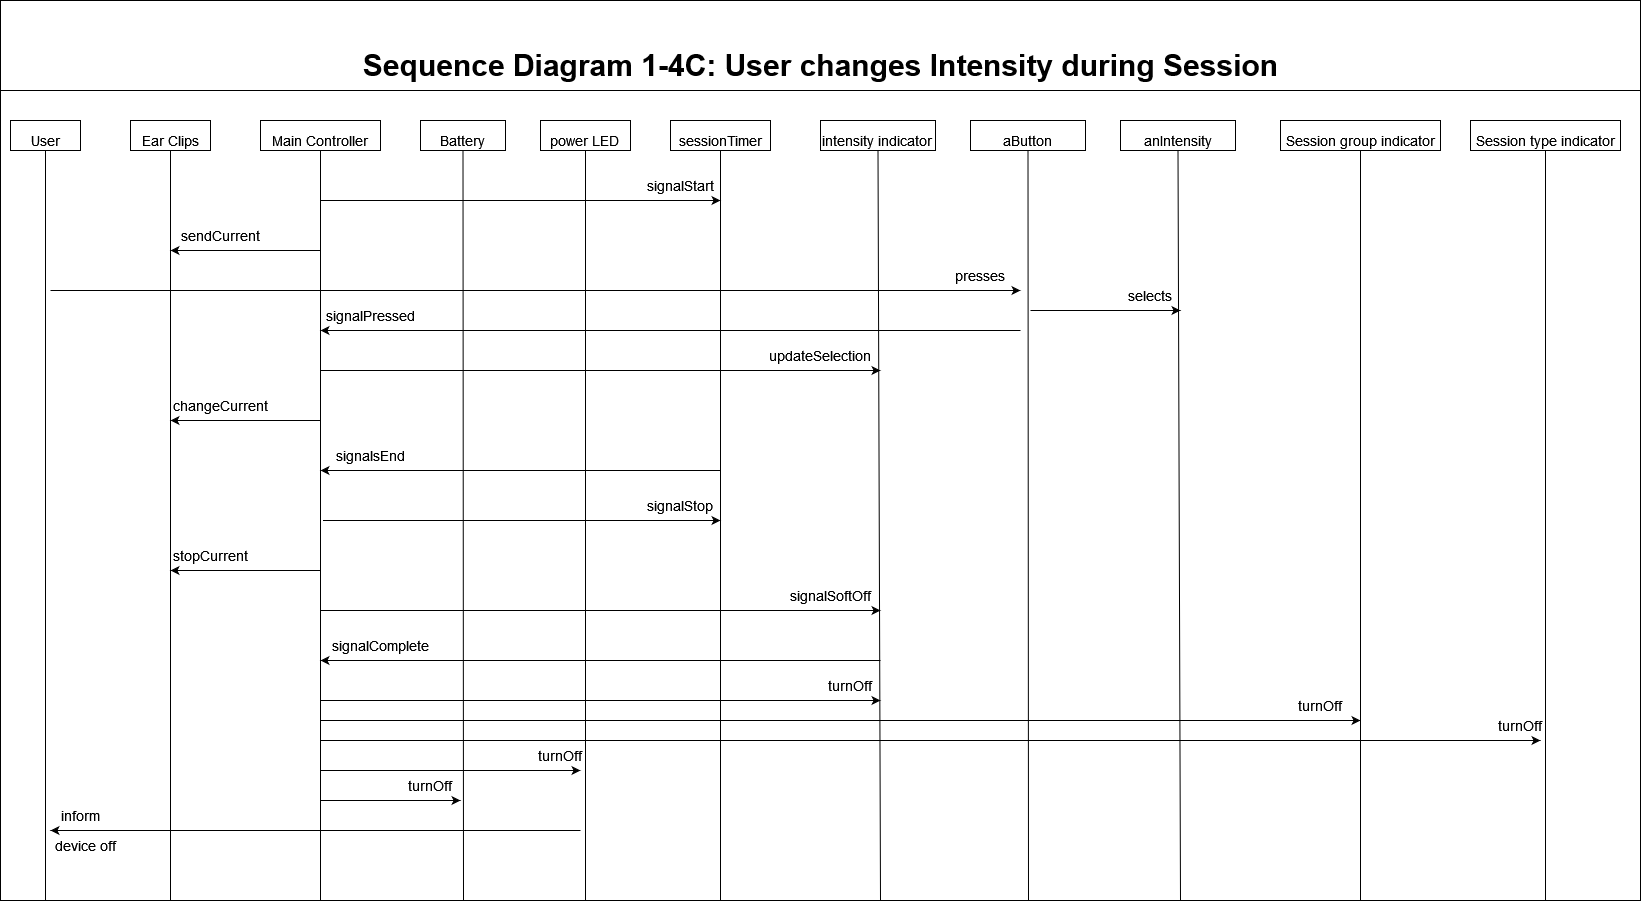

The diagram above was exported from draw.io. Its source (the exported page's mxGraphModel, read from the mxfile embedded in the PNG):
<mxGraphModel dx="1942" dy="1077" grid="1" gridSize="10" guides="1" tooltips="1" connect="1" arrows="1" fold="1" page="1" pageScale="1" pageWidth="1200" pageHeight="1920" math="0" shadow="0">
  <root>
    <mxCell id="0" />
    <mxCell id="1" parent="0" />
    <mxCell id="AYQUIW7QF1Rcg7LNYFuc-68" value="" style="rounded=0;whiteSpace=wrap;html=1;fontSize=14;" vertex="1" parent="1">
      <mxGeometry x="30" y="20" width="1640" height="900" as="geometry" />
    </mxCell>
    <mxCell id="AYQUIW7QF1Rcg7LNYFuc-2" value="" style="endArrow=none;html=1;rounded=0;" edge="1" parent="1">
      <mxGeometry width="50" height="50" relative="1" as="geometry">
        <mxPoint x="29.999999999999773" y="110" as="sourcePoint" />
        <mxPoint x="1670" y="110" as="targetPoint" />
      </mxGeometry>
    </mxCell>
    <mxCell id="AYQUIW7QF1Rcg7LNYFuc-3" value="&lt;b&gt;&lt;font style=&quot;font-size: 30px&quot;&gt;Sequence Diagram 1-4C: User changes Intensity during Session&lt;br&gt;&lt;/font&gt;&lt;/b&gt;" style="text;html=1;align=center;verticalAlign=middle;resizable=0;points=[];autosize=1;strokeColor=none;fillColor=none;" vertex="1" parent="1">
      <mxGeometry x="385" y="70" width="930" height="30" as="geometry" />
    </mxCell>
    <mxCell id="AYQUIW7QF1Rcg7LNYFuc-4" value="&lt;font style=&quot;font-size: 14px&quot;&gt;User&lt;/font&gt;" style="rounded=0;whiteSpace=wrap;html=1;fontSize=30;" vertex="1" parent="1">
      <mxGeometry x="40" y="140" width="70" height="30" as="geometry" />
    </mxCell>
    <mxCell id="AYQUIW7QF1Rcg7LNYFuc-5" value="" style="endArrow=none;html=1;rounded=0;fontSize=21;entryX=0.5;entryY=1;entryDx=0;entryDy=0;" edge="1" parent="1" target="AYQUIW7QF1Rcg7LNYFuc-4">
      <mxGeometry width="50" height="50" relative="1" as="geometry">
        <mxPoint x="75" y="920" as="sourcePoint" />
        <mxPoint x="725" y="370" as="targetPoint" />
      </mxGeometry>
    </mxCell>
    <mxCell id="AYQUIW7QF1Rcg7LNYFuc-6" style="edgeStyle=none;rounded=0;orthogonalLoop=1;jettySize=auto;html=1;exitX=0.75;exitY=1;exitDx=0;exitDy=0;fontSize=15;" edge="1" parent="1">
      <mxGeometry relative="1" as="geometry">
        <mxPoint x="335" y="170" as="sourcePoint" />
        <mxPoint x="335" y="170" as="targetPoint" />
      </mxGeometry>
    </mxCell>
    <mxCell id="AYQUIW7QF1Rcg7LNYFuc-7" value="&lt;font style=&quot;font-size: 14px&quot;&gt;Main Controller&lt;/font&gt;" style="rounded=0;whiteSpace=wrap;html=1;fontSize=30;" vertex="1" parent="1">
      <mxGeometry x="290" y="140" width="120" height="30" as="geometry" />
    </mxCell>
    <mxCell id="AYQUIW7QF1Rcg7LNYFuc-8" value="" style="endArrow=none;html=1;rounded=0;fontSize=21;entryX=0.5;entryY=1;entryDx=0;entryDy=0;" edge="1" parent="1" target="AYQUIW7QF1Rcg7LNYFuc-7">
      <mxGeometry width="50" height="50" relative="1" as="geometry">
        <mxPoint x="350" y="920" as="sourcePoint" />
        <mxPoint x="175" y="210" as="targetPoint" />
      </mxGeometry>
    </mxCell>
    <mxCell id="AYQUIW7QF1Rcg7LNYFuc-9" value="&lt;font style=&quot;font-size: 14px&quot;&gt;Ear Clips&lt;/font&gt;" style="rounded=0;whiteSpace=wrap;html=1;fontSize=30;" vertex="1" parent="1">
      <mxGeometry x="160" y="140" width="80" height="30" as="geometry" />
    </mxCell>
    <mxCell id="AYQUIW7QF1Rcg7LNYFuc-10" value="" style="endArrow=none;html=1;rounded=0;fontSize=21;entryX=0.5;entryY=1;entryDx=0;entryDy=0;" edge="1" parent="1" target="AYQUIW7QF1Rcg7LNYFuc-9">
      <mxGeometry width="50" height="50" relative="1" as="geometry">
        <mxPoint x="200" y="920" as="sourcePoint" />
        <mxPoint x="-175" y="210" as="targetPoint" />
      </mxGeometry>
    </mxCell>
    <mxCell id="AYQUIW7QF1Rcg7LNYFuc-11" value="&lt;font style=&quot;font-size: 14px&quot;&gt;sessionTimer&lt;/font&gt;" style="rounded=0;whiteSpace=wrap;html=1;fontSize=30;" vertex="1" parent="1">
      <mxGeometry x="700" y="140" width="100" height="30" as="geometry" />
    </mxCell>
    <mxCell id="AYQUIW7QF1Rcg7LNYFuc-12" value="" style="endArrow=none;html=1;rounded=0;fontSize=21;entryX=0.5;entryY=1;entryDx=0;entryDy=0;" edge="1" parent="1" target="AYQUIW7QF1Rcg7LNYFuc-11">
      <mxGeometry width="50" height="50" relative="1" as="geometry">
        <mxPoint x="750" y="920" as="sourcePoint" />
        <mxPoint x="760" y="170" as="targetPoint" />
      </mxGeometry>
    </mxCell>
    <mxCell id="AYQUIW7QF1Rcg7LNYFuc-13" value="&lt;font style=&quot;font-size: 14px&quot;&gt;intensity indicator&lt;br&gt;&lt;/font&gt;" style="rounded=0;whiteSpace=wrap;html=1;fontSize=30;" vertex="1" parent="1">
      <mxGeometry x="850" y="140" width="115" height="30" as="geometry" />
    </mxCell>
    <mxCell id="AYQUIW7QF1Rcg7LNYFuc-14" value="" style="endArrow=none;html=1;rounded=0;fontSize=21;entryX=0.5;entryY=1;entryDx=0;entryDy=0;" edge="1" parent="1" target="AYQUIW7QF1Rcg7LNYFuc-13">
      <mxGeometry width="50" height="50" relative="1" as="geometry">
        <mxPoint x="910" y="920" as="sourcePoint" />
        <mxPoint x="685" y="210" as="targetPoint" />
      </mxGeometry>
    </mxCell>
    <mxCell id="AYQUIW7QF1Rcg7LNYFuc-15" value="&lt;font style=&quot;font-size: 14px&quot;&gt;power LED&lt;br&gt;&lt;/font&gt;" style="rounded=0;whiteSpace=wrap;html=1;fontSize=30;" vertex="1" parent="1">
      <mxGeometry x="570" y="140" width="90" height="30" as="geometry" />
    </mxCell>
    <mxCell id="AYQUIW7QF1Rcg7LNYFuc-16" value="&lt;font style=&quot;font-size: 14px&quot;&gt;Battery&lt;/font&gt;" style="rounded=0;whiteSpace=wrap;html=1;fontSize=30;" vertex="1" parent="1">
      <mxGeometry x="450" y="140" width="85" height="30" as="geometry" />
    </mxCell>
    <mxCell id="AYQUIW7QF1Rcg7LNYFuc-17" value="" style="endArrow=none;html=1;rounded=0;fontSize=21;entryX=0.5;entryY=1;entryDx=0;entryDy=0;" edge="1" parent="1" target="AYQUIW7QF1Rcg7LNYFuc-16">
      <mxGeometry width="50" height="50" relative="1" as="geometry">
        <mxPoint x="493" y="920" as="sourcePoint" />
        <mxPoint x="395" y="210" as="targetPoint" />
      </mxGeometry>
    </mxCell>
    <mxCell id="AYQUIW7QF1Rcg7LNYFuc-18" value="" style="endArrow=none;html=1;rounded=0;fontSize=21;entryX=0.5;entryY=1;entryDx=0;entryDy=0;" edge="1" parent="1" target="AYQUIW7QF1Rcg7LNYFuc-15">
      <mxGeometry width="50" height="50" relative="1" as="geometry">
        <mxPoint x="615" y="920" as="sourcePoint" />
        <mxPoint x="385" y="210" as="targetPoint" />
      </mxGeometry>
    </mxCell>
    <mxCell id="AYQUIW7QF1Rcg7LNYFuc-19" value="" style="endArrow=classic;html=1;rounded=0;fontSize=14;" edge="1" parent="1">
      <mxGeometry width="50" height="50" relative="1" as="geometry">
        <mxPoint x="350" y="220" as="sourcePoint" />
        <mxPoint x="750" y="220" as="targetPoint" />
      </mxGeometry>
    </mxCell>
    <mxCell id="AYQUIW7QF1Rcg7LNYFuc-20" value="signalStart" style="text;html=1;strokeColor=none;fillColor=none;align=center;verticalAlign=middle;whiteSpace=wrap;rounded=0;fontSize=14;" vertex="1" parent="1">
      <mxGeometry x="680" y="190" width="60" height="30" as="geometry" />
    </mxCell>
    <mxCell id="AYQUIW7QF1Rcg7LNYFuc-21" value="" style="endArrow=classic;html=1;rounded=0;fontSize=14;" edge="1" parent="1">
      <mxGeometry width="50" height="50" relative="1" as="geometry">
        <mxPoint x="350" y="270" as="sourcePoint" />
        <mxPoint x="200" y="270" as="targetPoint" />
      </mxGeometry>
    </mxCell>
    <mxCell id="AYQUIW7QF1Rcg7LNYFuc-22" value="sendCurrent" style="text;html=1;strokeColor=none;fillColor=none;align=center;verticalAlign=middle;whiteSpace=wrap;rounded=0;fontSize=14;" vertex="1" parent="1">
      <mxGeometry x="220" y="240" width="60" height="30" as="geometry" />
    </mxCell>
    <mxCell id="AYQUIW7QF1Rcg7LNYFuc-23" value="" style="endArrow=classic;html=1;rounded=0;fontSize=14;" edge="1" parent="1">
      <mxGeometry width="50" height="50" relative="1" as="geometry">
        <mxPoint x="750" y="490" as="sourcePoint" />
        <mxPoint x="350" y="490" as="targetPoint" />
      </mxGeometry>
    </mxCell>
    <mxCell id="AYQUIW7QF1Rcg7LNYFuc-24" value="signalsEnd" style="text;html=1;strokeColor=none;fillColor=none;align=center;verticalAlign=middle;whiteSpace=wrap;rounded=0;fontSize=14;" vertex="1" parent="1">
      <mxGeometry x="370" y="460" width="60" height="30" as="geometry" />
    </mxCell>
    <mxCell id="AYQUIW7QF1Rcg7LNYFuc-25" value="" style="endArrow=classic;html=1;rounded=0;fontSize=14;" edge="1" parent="1">
      <mxGeometry width="50" height="50" relative="1" as="geometry">
        <mxPoint x="352.5" y="540" as="sourcePoint" />
        <mxPoint x="750" y="540" as="targetPoint" />
      </mxGeometry>
    </mxCell>
    <mxCell id="AYQUIW7QF1Rcg7LNYFuc-26" value="signalStop" style="text;html=1;strokeColor=none;fillColor=none;align=center;verticalAlign=middle;whiteSpace=wrap;rounded=0;fontSize=14;" vertex="1" parent="1">
      <mxGeometry x="680" y="510" width="60" height="30" as="geometry" />
    </mxCell>
    <mxCell id="AYQUIW7QF1Rcg7LNYFuc-27" value="" style="endArrow=classic;html=1;rounded=0;fontSize=14;" edge="1" parent="1">
      <mxGeometry width="50" height="50" relative="1" as="geometry">
        <mxPoint x="350" y="630" as="sourcePoint" />
        <mxPoint x="910" y="630" as="targetPoint" />
      </mxGeometry>
    </mxCell>
    <mxCell id="AYQUIW7QF1Rcg7LNYFuc-28" value="signalSoftOff" style="text;html=1;strokeColor=none;fillColor=none;align=center;verticalAlign=middle;whiteSpace=wrap;rounded=0;fontSize=14;" vertex="1" parent="1">
      <mxGeometry x="830" y="600" width="60" height="30" as="geometry" />
    </mxCell>
    <mxCell id="AYQUIW7QF1Rcg7LNYFuc-29" value="&lt;font style=&quot;font-size: 14px&quot;&gt;Session group indicator&lt;/font&gt;" style="rounded=0;whiteSpace=wrap;html=1;fontSize=30;" vertex="1" parent="1">
      <mxGeometry x="1310" y="140" width="160" height="30" as="geometry" />
    </mxCell>
    <mxCell id="AYQUIW7QF1Rcg7LNYFuc-30" value="" style="endArrow=none;html=1;rounded=0;fontSize=21;entryX=0.5;entryY=1;entryDx=0;entryDy=0;" edge="1" parent="1" target="AYQUIW7QF1Rcg7LNYFuc-29">
      <mxGeometry width="50" height="50" relative="1" as="geometry">
        <mxPoint x="1390" y="920" as="sourcePoint" />
        <mxPoint x="1255" y="210" as="targetPoint" />
      </mxGeometry>
    </mxCell>
    <mxCell id="AYQUIW7QF1Rcg7LNYFuc-31" value="&lt;font style=&quot;font-size: 14px&quot;&gt;Session type indicator&lt;/font&gt;" style="rounded=0;whiteSpace=wrap;html=1;fontSize=30;" vertex="1" parent="1">
      <mxGeometry x="1500" y="140" width="150" height="30" as="geometry" />
    </mxCell>
    <mxCell id="AYQUIW7QF1Rcg7LNYFuc-32" value="" style="endArrow=none;html=1;rounded=0;fontSize=21;entryX=0.5;entryY=1;entryDx=0;entryDy=0;" edge="1" parent="1" target="AYQUIW7QF1Rcg7LNYFuc-31">
      <mxGeometry width="50" height="50" relative="1" as="geometry">
        <mxPoint x="1575" y="920" as="sourcePoint" />
        <mxPoint x="1435" y="210" as="targetPoint" />
      </mxGeometry>
    </mxCell>
    <mxCell id="AYQUIW7QF1Rcg7LNYFuc-33" value="" style="endArrow=classic;html=1;rounded=0;fontSize=14;" edge="1" parent="1">
      <mxGeometry width="50" height="50" relative="1" as="geometry">
        <mxPoint x="910" y="680" as="sourcePoint" />
        <mxPoint x="350" y="680" as="targetPoint" />
      </mxGeometry>
    </mxCell>
    <mxCell id="AYQUIW7QF1Rcg7LNYFuc-34" value="signalComplete" style="text;html=1;strokeColor=none;fillColor=none;align=center;verticalAlign=middle;whiteSpace=wrap;rounded=0;fontSize=14;" vertex="1" parent="1">
      <mxGeometry x="380" y="650" width="60" height="30" as="geometry" />
    </mxCell>
    <mxCell id="AYQUIW7QF1Rcg7LNYFuc-35" value="" style="endArrow=classic;html=1;rounded=0;fontSize=14;" edge="1" parent="1">
      <mxGeometry width="50" height="50" relative="1" as="geometry">
        <mxPoint x="350" y="720" as="sourcePoint" />
        <mxPoint x="910" y="720" as="targetPoint" />
      </mxGeometry>
    </mxCell>
    <mxCell id="AYQUIW7QF1Rcg7LNYFuc-36" value="turnOff" style="text;html=1;strokeColor=none;fillColor=none;align=center;verticalAlign=middle;whiteSpace=wrap;rounded=0;fontSize=14;" vertex="1" parent="1">
      <mxGeometry x="850" y="690" width="60" height="30" as="geometry" />
    </mxCell>
    <mxCell id="AYQUIW7QF1Rcg7LNYFuc-37" value="" style="endArrow=classic;html=1;rounded=0;fontSize=14;" edge="1" parent="1">
      <mxGeometry width="50" height="50" relative="1" as="geometry">
        <mxPoint x="350" y="740" as="sourcePoint" />
        <mxPoint x="1390" y="740" as="targetPoint" />
      </mxGeometry>
    </mxCell>
    <mxCell id="AYQUIW7QF1Rcg7LNYFuc-38" value="turnOff" style="text;html=1;strokeColor=none;fillColor=none;align=center;verticalAlign=middle;whiteSpace=wrap;rounded=0;fontSize=14;" vertex="1" parent="1">
      <mxGeometry x="1320" y="710" width="60" height="30" as="geometry" />
    </mxCell>
    <mxCell id="AYQUIW7QF1Rcg7LNYFuc-39" value="" style="endArrow=classic;html=1;rounded=0;fontSize=14;" edge="1" parent="1">
      <mxGeometry width="50" height="50" relative="1" as="geometry">
        <mxPoint x="350" y="760" as="sourcePoint" />
        <mxPoint x="1570" y="760" as="targetPoint" />
      </mxGeometry>
    </mxCell>
    <mxCell id="AYQUIW7QF1Rcg7LNYFuc-40" value="turnOff" style="text;html=1;strokeColor=none;fillColor=none;align=center;verticalAlign=middle;whiteSpace=wrap;rounded=0;fontSize=14;" vertex="1" parent="1">
      <mxGeometry x="1520" y="730" width="60" height="30" as="geometry" />
    </mxCell>
    <mxCell id="AYQUIW7QF1Rcg7LNYFuc-41" value="" style="endArrow=classic;html=1;rounded=0;fontSize=14;" edge="1" parent="1">
      <mxGeometry width="50" height="50" relative="1" as="geometry">
        <mxPoint x="350" y="790" as="sourcePoint" />
        <mxPoint x="610" y="790" as="targetPoint" />
      </mxGeometry>
    </mxCell>
    <mxCell id="AYQUIW7QF1Rcg7LNYFuc-42" value="turnOff" style="text;html=1;strokeColor=none;fillColor=none;align=center;verticalAlign=middle;whiteSpace=wrap;rounded=0;fontSize=14;" vertex="1" parent="1">
      <mxGeometry x="560" y="760" width="60" height="30" as="geometry" />
    </mxCell>
    <mxCell id="AYQUIW7QF1Rcg7LNYFuc-43" value="turnOff" style="text;html=1;strokeColor=none;fillColor=none;align=center;verticalAlign=middle;whiteSpace=wrap;rounded=0;fontSize=14;" vertex="1" parent="1">
      <mxGeometry x="430" y="790" width="60" height="30" as="geometry" />
    </mxCell>
    <mxCell id="AYQUIW7QF1Rcg7LNYFuc-44" value="" style="endArrow=classic;html=1;rounded=0;fontSize=14;" edge="1" parent="1">
      <mxGeometry width="50" height="50" relative="1" as="geometry">
        <mxPoint x="350" y="820" as="sourcePoint" />
        <mxPoint x="490" y="820" as="targetPoint" />
      </mxGeometry>
    </mxCell>
    <mxCell id="AYQUIW7QF1Rcg7LNYFuc-45" value="" style="endArrow=classic;html=1;rounded=0;fontSize=14;" edge="1" parent="1">
      <mxGeometry width="50" height="50" relative="1" as="geometry">
        <mxPoint x="350" y="590" as="sourcePoint" />
        <mxPoint x="200" y="590" as="targetPoint" />
      </mxGeometry>
    </mxCell>
    <mxCell id="AYQUIW7QF1Rcg7LNYFuc-46" value="stopCurrent" style="text;html=1;strokeColor=none;fillColor=none;align=center;verticalAlign=middle;whiteSpace=wrap;rounded=0;fontSize=14;" vertex="1" parent="1">
      <mxGeometry x="210" y="560" width="60" height="30" as="geometry" />
    </mxCell>
    <mxCell id="AYQUIW7QF1Rcg7LNYFuc-47" value="" style="endArrow=classic;html=1;rounded=0;fontSize=14;" edge="1" parent="1">
      <mxGeometry width="50" height="50" relative="1" as="geometry">
        <mxPoint x="610" y="850" as="sourcePoint" />
        <mxPoint x="80" y="850" as="targetPoint" />
      </mxGeometry>
    </mxCell>
    <mxCell id="AYQUIW7QF1Rcg7LNYFuc-48" value="inform" style="text;html=1;strokeColor=none;fillColor=none;align=center;verticalAlign=middle;whiteSpace=wrap;rounded=0;fontSize=14;" vertex="1" parent="1">
      <mxGeometry x="80" y="820" width="60" height="30" as="geometry" />
    </mxCell>
    <mxCell id="AYQUIW7QF1Rcg7LNYFuc-49" value="device off" style="text;html=1;strokeColor=none;fillColor=none;align=center;verticalAlign=middle;whiteSpace=wrap;rounded=0;fontSize=14;" vertex="1" parent="1">
      <mxGeometry x="80" y="850" width="70" height="30" as="geometry" />
    </mxCell>
    <mxCell id="AYQUIW7QF1Rcg7LNYFuc-51" value="&lt;font style=&quot;font-size: 14px&quot;&gt;anIntensity&lt;/font&gt;" style="rounded=0;whiteSpace=wrap;html=1;fontSize=30;" vertex="1" parent="1">
      <mxGeometry x="1150" y="140" width="115" height="30" as="geometry" />
    </mxCell>
    <mxCell id="AYQUIW7QF1Rcg7LNYFuc-52" value="" style="endArrow=none;html=1;rounded=0;fontSize=21;entryX=0.5;entryY=1;entryDx=0;entryDy=0;" edge="1" parent="1" target="AYQUIW7QF1Rcg7LNYFuc-53">
      <mxGeometry width="50" height="50" relative="1" as="geometry">
        <mxPoint x="1058" y="920" as="sourcePoint" />
        <mxPoint x="825" y="210" as="targetPoint" />
      </mxGeometry>
    </mxCell>
    <mxCell id="AYQUIW7QF1Rcg7LNYFuc-53" value="&lt;font style=&quot;font-size: 14px&quot;&gt;aButton&lt;/font&gt;" style="rounded=0;whiteSpace=wrap;html=1;fontSize=30;" vertex="1" parent="1">
      <mxGeometry x="1000" y="140" width="115" height="30" as="geometry" />
    </mxCell>
    <mxCell id="AYQUIW7QF1Rcg7LNYFuc-54" value="" style="endArrow=none;html=1;rounded=0;fontSize=21;entryX=0.5;entryY=1;entryDx=0;entryDy=0;" edge="1" parent="1" target="AYQUIW7QF1Rcg7LNYFuc-51">
      <mxGeometry width="50" height="50" relative="1" as="geometry">
        <mxPoint x="1210" y="920" as="sourcePoint" />
        <mxPoint x="1217.5" y="180" as="targetPoint" />
      </mxGeometry>
    </mxCell>
    <mxCell id="AYQUIW7QF1Rcg7LNYFuc-56" value="" style="endArrow=classic;html=1;rounded=0;fontSize=14;" edge="1" parent="1">
      <mxGeometry width="50" height="50" relative="1" as="geometry">
        <mxPoint x="80" y="310" as="sourcePoint" />
        <mxPoint x="1050" y="310" as="targetPoint" />
      </mxGeometry>
    </mxCell>
    <mxCell id="AYQUIW7QF1Rcg7LNYFuc-57" value="presses" style="text;html=1;strokeColor=none;fillColor=none;align=center;verticalAlign=middle;whiteSpace=wrap;rounded=0;fontSize=14;" vertex="1" parent="1">
      <mxGeometry x="980" y="280" width="60" height="30" as="geometry" />
    </mxCell>
    <mxCell id="AYQUIW7QF1Rcg7LNYFuc-58" value="" style="endArrow=classic;html=1;rounded=0;fontSize=14;" edge="1" parent="1">
      <mxGeometry width="50" height="50" relative="1" as="geometry">
        <mxPoint x="1060" y="330" as="sourcePoint" />
        <mxPoint x="1210" y="330" as="targetPoint" />
      </mxGeometry>
    </mxCell>
    <mxCell id="AYQUIW7QF1Rcg7LNYFuc-59" value="selects" style="text;html=1;strokeColor=none;fillColor=none;align=center;verticalAlign=middle;whiteSpace=wrap;rounded=0;fontSize=14;" vertex="1" parent="1">
      <mxGeometry x="1150" y="300" width="60" height="30" as="geometry" />
    </mxCell>
    <mxCell id="AYQUIW7QF1Rcg7LNYFuc-60" value="" style="endArrow=classic;html=1;rounded=0;fontSize=14;" edge="1" parent="1">
      <mxGeometry width="50" height="50" relative="1" as="geometry">
        <mxPoint x="1050" y="350" as="sourcePoint" />
        <mxPoint x="350" y="350" as="targetPoint" />
      </mxGeometry>
    </mxCell>
    <mxCell id="AYQUIW7QF1Rcg7LNYFuc-61" value="signalPressed" style="text;html=1;strokeColor=none;fillColor=none;align=center;verticalAlign=middle;whiteSpace=wrap;rounded=0;fontSize=14;" vertex="1" parent="1">
      <mxGeometry x="370" y="320" width="60" height="30" as="geometry" />
    </mxCell>
    <mxCell id="AYQUIW7QF1Rcg7LNYFuc-62" value="" style="endArrow=classic;html=1;rounded=0;fontSize=14;" edge="1" parent="1">
      <mxGeometry width="50" height="50" relative="1" as="geometry">
        <mxPoint x="350" y="390" as="sourcePoint" />
        <mxPoint x="910" y="390" as="targetPoint" />
      </mxGeometry>
    </mxCell>
    <mxCell id="AYQUIW7QF1Rcg7LNYFuc-63" value="updateSelection" style="text;html=1;strokeColor=none;fillColor=none;align=center;verticalAlign=middle;whiteSpace=wrap;rounded=0;fontSize=14;" vertex="1" parent="1">
      <mxGeometry x="820" y="360" width="60" height="30" as="geometry" />
    </mxCell>
    <mxCell id="AYQUIW7QF1Rcg7LNYFuc-64" value="" style="endArrow=classic;html=1;rounded=0;fontSize=14;" edge="1" parent="1">
      <mxGeometry width="50" height="50" relative="1" as="geometry">
        <mxPoint x="350" y="440" as="sourcePoint" />
        <mxPoint x="200" y="440" as="targetPoint" />
      </mxGeometry>
    </mxCell>
    <mxCell id="AYQUIW7QF1Rcg7LNYFuc-65" value="changeCurrent" style="text;html=1;strokeColor=none;fillColor=none;align=center;verticalAlign=middle;whiteSpace=wrap;rounded=0;fontSize=14;" vertex="1" parent="1">
      <mxGeometry x="220" y="410" width="60" height="30" as="geometry" />
    </mxCell>
  </root>
</mxGraphModel>